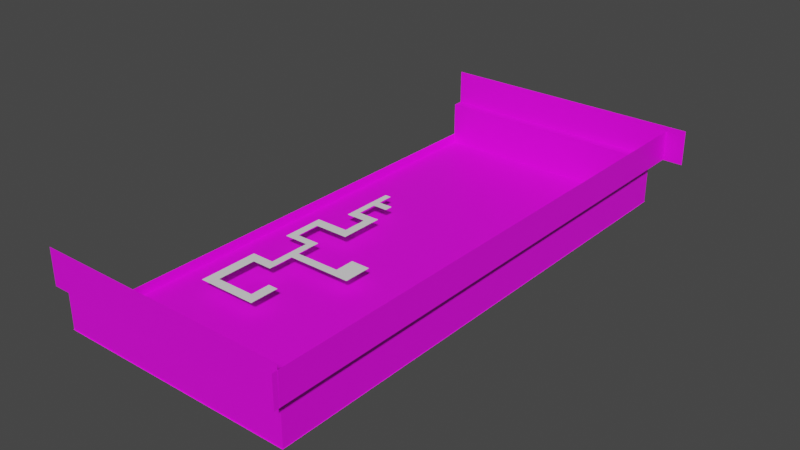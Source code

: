 # Source: maze.blend  (saved by Blender 3.2.14; exported with 4.5.12 LTS)
import bpy
from mathutils import Matrix  # noqa: F401  (used for matrix-valued properties, if any)

bpy.ops.wm.read_factory_settings(use_empty=True)
scene = bpy.context.scene
scene.name = 'Scene'

# ---- collections
col_collection = bpy.data.collections.new('Collection'); scene.collection.children.link(col_collection)
col_maze1 = bpy.data.collections.new('Maze1'); col_collection.children.link(col_maze1)

# ---- images (referenced by path relative to the original .blend; pixels are not part of the script)
import os
ASSET_DIR = os.environ.get("B2B_ASSET_DIR", "")  # directory of the original .blend (textures are referenced by path, not embedded)
HERE = os.path.dirname(os.path.abspath(__file__))  # packed textures are extracted next to this script under _unpacked/

def load_image(name, relpath, width, height, colorspace="sRGB"):
    """Load a texture the original file referenced (path relative to the .blend, or extracted next to this script)."""
    p = next((c for c in (os.path.join(HERE, relpath), os.path.join(ASSET_DIR, relpath)) if relpath and os.path.exists(c)), "")
    if p:
        img = bpy.data.images.load(p, check_existing=True)
        img.name = name
    else:  # same state as the original file: an image datablock whose file is absent (Cycles renders it pink)
        img = bpy.data.images.new(name, width, height)
        img.source = "FILE"
        img.filepath = "//" + (relpath or name)
    img.colorspace_settings.name = colorspace
    return img
img_chunk_01_ground = load_image('chunk_01_ground', 'Ground.png', 1024, 1024, 'sRGB')
img_stadium = load_image('stadium', 'Stadium.png', 1024, 1024, 'sRGB')

# ---- materials (node trees are filled in below, after node groups)
mat_material_001 = bpy.data.materials.new('Material.001')
mat_material_001.use_transparent_shadow = False
mat_material = bpy.data.materials.new('Material')
mat_material.use_transparent_shadow = False

# ---- material node trees
mat_material_001.use_nodes = True; mat_material_001.node_tree.nodes.clear()
_N = mat_material_001.node_tree.nodes; _L = mat_material_001.node_tree.links
n0 = _N.new('ShaderNodeBsdfPrincipled'); n0.name = 'Principled BSDF'; n0.location = (10, 300)
n0.distribution = 'GGX'
n0.subsurface_method = 'RANDOM_WALK_SKIN'
n0.inputs[3].default_value = 1.45
n0.inputs[27].default_value = (0.0, 0.0, 0.0, 1.0)
n0.inputs[28].default_value = 1.0
n1 = _N.new('ShaderNodeOutputMaterial'); n1.name = 'Material Output'; n1.location = (300, 300)
n2 = _N.new('ShaderNodeTexImage'); n2.name = 'Image Texture'; n2.location = (-280, 260)
n2.image = img_chunk_01_ground
_L.new(n0.outputs[0], n1.inputs[0])
_L.new(n2.outputs[0], n0.inputs[0])
n1.is_active_output = True
mat_material.use_nodes = True; mat_material.node_tree.nodes.clear()
_N = mat_material.node_tree.nodes; _L = mat_material.node_tree.links
n0 = _N.new('ShaderNodeBsdfPrincipled'); n0.name = 'Principled BSDF'; n0.location = (10, 300)
n0.distribution = 'GGX'
n0.subsurface_method = 'RANDOM_WALK_SKIN'
n0.inputs[3].default_value = 1.45
n0.inputs[27].default_value = (0.0, 0.0, 0.0, 1.0)
n0.inputs[28].default_value = 1.0
n1 = _N.new('ShaderNodeOutputMaterial'); n1.name = 'Material Output'; n1.location = (300, 300)
n2 = _N.new('ShaderNodeTexImage'); n2.name = 'Image Texture'; n2.location = (-280, 260)
n2.image = img_stadium
_L.new(n0.outputs[0], n1.inputs[0])
_L.new(n2.outputs[0], n0.inputs[0])
n1.is_active_output = True

# ---- world
world_world = bpy.data.worlds.new('World'); scene.world = world_world
world_world.use_nodes = True; world_world.node_tree.nodes.clear()
_N = world_world.node_tree.nodes; _L = world_world.node_tree.links
n0 = _N.new('ShaderNodeOutputWorld'); n0.name = 'World Output'; n0.location = (300, 300)
n1 = _N.new('ShaderNodeBackground'); n1.name = 'Background'; n1.location = (10, 300)
n1.inputs[0].default_value = (0.05088, 0.05088, 0.05088, 1.0)
_L.new(n1.outputs[0], n0.inputs[0])
n0.is_active_output = True
world_world.color = (0.05088, 0.05088, 0.05088)
world_world.use_sun_shadow = False
world_world.sun_shadow_jitter_overblur = 0.0

# ---- meshes
me_plane = bpy.data.meshes.new('Plane')
me_plane.from_pydata([(37.29, 79.22, 0.0), (-37.29, 79.22, 0.0), (37.29, -79.22, 0.0), (-37.29, -79.22, 0.0), (37.29, -61.69, 0.0), (37.29, -55.52, 0.0), (37.29, -49.35, 0.0), (37.29, -43.18, 0.0), (37.29, -37.01, 0.0), (37.29, -30.84, 0.0), (37.29, -24.68, 0.0), (37.29, -18.51, 0.0), (37.29, -12.34, 0.0), (37.29, -6.169, 0.0), (37.29, -1.289e-05, 0.0), (37.29, 6.169, 0.0), (37.29, 12.34, 0.0), (37.29, 18.51, 0.0), (37.29, 24.68, 0.0), (37.29, 30.84, 0.0), (37.29, 37.01, 0.0), (37.29, 43.18, 0.0), (37.29, 49.35, 0.0), (37.29, 55.52, 0.0), (37.29, 61.69, 0.0), (-37.29, 61.69, 0.0), (-37.29, 55.52, 0.0), (-37.29, 49.35, 0.0), (-37.29, 43.18, 0.0), (-37.29, 37.01, 0.0), (-37.29, 30.84, 0.0), (-37.29, 24.68, 0.0), (-37.29, 18.51, 0.0), (-37.29, 12.34, 0.0), (-37.29, 6.169, 0.0), (-37.29, 1.289e-05, 0.0), (-37.29, -6.169, 0.0), (-37.29, -12.34, 0.0), (-37.29, -18.51, 0.0), (-37.29, -24.68, 0.0), (-37.29, -30.84, 0.0), (-37.29, -37.01, 0.0), (-37.29, -43.18, 0.0), (-37.29, -49.35, 0.0), (-37.29, -55.52, 0.0), (-37.29, -61.69, 0.0)], [], [(24, 0, 1, 25), (2, 4, 45, 3), (4, 5, 44, 45), (5, 6, 43, 44), (6, 7, 42, 43), (7, 8, 41, 42), (8, 9, 40, 41), (9, 10, 39, 40), (10, 11, 38, 39), (11, 12, 37, 38), (12, 13, 36, 37), (13, 14, 35, 36), (14, 15, 34, 35), (15, 16, 33, 34), (16, 17, 32, 33), (17, 18, 31, 32), (18, 19, 30, 31), (19, 20, 29, 30), (20, 21, 28, 29), (21, 22, 27, 28), (22, 23, 26, 27), (23, 24, 25, 26)])
_uv = me_plane.uv_layers.new(name='UVMap')
_uv.uv.foreach_set('vector', [0.6667, 0.8893, 0.6667, 1.0, 0.0, 1.0, 0.0, 0.8893, 0.6667, 0.0, 0.6667, 0.1107, 0.0, 0.1107, 0.0, 0.0, 0.6667, 0.1107, 0.6667, 0.1496, 0.0, 0.1496, 0.0, 0.1107, 0.6667, 0.1496, 0.6667, 0.1885, 0.0, 0.1885, 0.0, 0.1496, 0.6667, 0.1885, 0.6667, 0.2275, 0.0, 0.2275, 0.0, 0.1885, 0.6667, 0.2275, 0.6667, 0.2664, 0.0, 0.2664, 0.0, 0.2275, 0.6667, 0.2664, 0.6667, 0.3053, 0.0, 0.3053, 0.0, 0.2664, 0.6667, 0.3053, 0.6667, 0.3443, 0.0, 0.3443, 0.0, 0.3053, 0.6667, 0.3443, 0.6667, 0.3832, 0.0, 0.3832, 0.0, 0.3443, 0.6667, 0.3832, 0.6667, 0.4221, 0.0, 0.4221, 0.0, 0.3832, 0.6667, 0.4221, 0.6667, 0.4611, 0.0, 0.4611, 0.0, 0.4221, 0.6667, 0.4611, 0.6667, 0.5, 0.0, 0.5, 0.0, 0.4611, 0.6667, 0.5, 0.6667, 0.5389, 0.0, 0.5389, 0.0, 0.5, 0.6667, 0.5389, 0.6667, 0.5779, 0.0, 0.5779, 0.0, 0.5389, 0.6667, 0.5779, 0.6667, 0.6168, 0.0, 0.6168, 0.0, 0.5779, 0.6667, 0.6168, 0.6667, 0.6557, 0.0, 0.6557, 0.0, 0.6168, 0.6667, 0.6557, 0.6667, 0.6947, 0.0, 0.6947, 0.0, 0.6557, 0.6667, 0.6947, 0.6667, 0.7336, 0.0, 0.7336, 0.0, 0.6947, 0.6667, 0.7336, 0.6667, 0.7725, 0.0, 0.7725, 0.0, 0.7336, 0.6667, 0.7725, 0.6667, 0.8115, 0.0, 0.8115, 0.0, 0.7725, 0.6667, 0.8115, 0.6667, 0.8504, 0.0, 0.8504, 0.0, 0.8115, 0.6667, 0.8504, 0.6667, 0.8893, 0.0, 0.8893, 0.0, 0.8504])
me_plane.materials.append(mat_material_001)
me_plane.use_paint_bone_selection = False
me_plane.use_paint_mask = True
me_plane.update()
me_cube = bpy.data.meshes.new('Cube')
me_cube.from_pydata([(23.79, -50.55, 0.0), (23.79, -50.55, 1.983), (0.0, -50.55, 0.0), (0.0, -50.55, 1.983), (23.79, 0.0, 0.0), (23.79, 0.0, 1.983), (23.79, -52.54, 8.921), (23.79, -50.55, 8.921), (0.0, -52.54, 8.921), (0.0, -50.55, 8.921), (23.79, 0.0, 8.921), (25.77, 0.0, 8.921), (25.77, -53.55, 14.92), (25.77, -53.55, 8.921), (-23.79, -50.55, 0.0), (-23.79, -50.55, 1.983), (-23.79, 0.0, 0.0), (-23.79, 0.0, 1.983), (-23.79, -50.55, 8.921), (23.79, 50.55, 0.0), (23.79, 50.55, 1.983), (0.0, 50.55, 0.0), (0.0, 50.55, 1.983), (23.79, 52.54, 8.921), (23.79, 50.55, 8.921), (25.77, 50.55, 8.921), (25.77, 52.54, 8.921), (0.0, 52.54, 8.921), (0.0, 50.55, 8.921), (-23.79, 50.55, 0.0), (-23.79, 50.55, 1.983), (-23.79, 52.54, 8.921), (-23.79, 50.55, 8.921), (-23.79, -52.54, 8.921), (0.0, -52.54, 15.92), (23.79, -52.54, 15.92), (-23.79, -52.54, 15.92), (25.77, -50.55, 8.921), (25.77, -52.54, 8.921), (25.77, -50.55, 14.92), (25.77, 0.0, 14.92), (25.77, 50.55, 14.92), (0.0, 52.54, 15.92), (23.79, 52.54, 15.92), (-23.79, 52.54, 15.92), (25.77, 52.55, 8.921), (25.77, 52.55, 14.92), (25.79, -52.54, 8.921), (25.79, -52.54, 15.92), (29.79, 52.54, 8.921), (29.79, 52.54, 15.92)], [], [(11, 37, 39, 40), (1, 0, 2, 3), (0, 1, 5, 4), (6, 7, 9, 8), (7, 37, 11, 10), (1, 3, 9, 7), (5, 1, 7, 10), (39, 37, 13, 12), (15, 3, 2, 14), (14, 16, 17, 15), (33, 8, 9, 18), (15, 18, 9, 3), (20, 22, 21, 19), (19, 4, 5, 20), (23, 27, 28, 24), (24, 10, 11, 25), (25, 26, 23, 24), (20, 24, 28, 22), (5, 10, 24, 20), (30, 29, 21, 22), (29, 30, 17, 16), (31, 32, 28, 27), (30, 22, 28, 32), (6, 8, 34, 35), (8, 33, 36, 34), (37, 7, 6, 38), (25, 11, 40, 41), (25, 41, 46, 45), (31, 27, 42, 44), (27, 23, 43, 42), (6, 35, 48, 47), (43, 23, 49, 50)])
_uv = me_cube.uv_layers.new(name='UVMap')
_uv.uv.foreach_set('vector', [0.6077, 0.4953, 0.6077, 0.9717, 0.5512, 0.9717, 0.5512, 0.4953, 0.6731, 0.0, 0.6918, 0.0, 0.6918, 0.2242, 0.6731, 0.2242, 0.5512, 0.9529, 0.5325, 0.9529, 0.5325, 0.4764, 0.5512, 0.4764, 0.01868, 0.9902, 0.01868, 0.9716, 0.2429, 0.9716, 0.2429, 0.9902, 0.01868, 0.9716, 0.0, 0.9716, 0.0, 0.4951, 0.01868, 0.4951, 0.6731, 0.0, 0.6731, 0.2242, 0.6077, 0.2242, 0.6077, 0.0, 0.5325, 0.4764, 0.5325, 0.9529, 0.4671, 0.9529, 0.4671, 0.4764, 0.5512, 0.9717, 0.6077, 0.9717, 0.6077, 1.0, 0.5512, 1.0, 0.6731, 0.4484, 0.6731, 0.2242, 0.6918, 0.2242, 0.6918, 0.4484, 0.9265, 0.0, 0.9265, 0.4764, 0.9078, 0.4764, 0.9078, 0.0, 0.4671, 0.9902, 0.2429, 0.9902, 0.2429, 0.9716, 0.4671, 0.9716, 0.6731, 0.4484, 0.6077, 0.4484, 0.6077, 0.2242, 0.6731, 0.2242, 0.7572, 0.4484, 0.7572, 0.2242, 0.7759, 0.2242, 0.7759, 0.4484, 0.5512, 0.0, 0.5512, 0.4764, 0.5325, 0.4764, 0.5325, 0.0, 0.01868, 0.0, 0.2429, 0.0, 0.2429, 0.01868, 0.01868, 0.01868, 0.01868, 0.01868, 0.01868, 0.4951, 0.0, 0.4951, 0.0, 0.01868, 0.0, 0.01868, 0.0, 0.0, 0.01868, 0.0, 0.01868, 0.01868, 0.7572, 0.4484, 0.6918, 0.4484, 0.6918, 0.2242, 0.7572, 0.2242, 0.5325, 0.4764, 0.4671, 0.4764, 0.4671, 0.0, 0.5325, 0.0, 0.7572, 0.0, 0.7759, 0.0, 0.7759, 0.2242, 0.7572, 0.2242, 0.9265, 0.9529, 0.9078, 0.9529, 0.9078, 0.4764, 0.9265, 0.4764, 0.4671, 0.0, 0.4671, 0.01868, 0.2429, 0.01868, 0.2429, 0.0, 0.7572, 0.0, 0.7572, 0.2242, 0.6918, 0.2242, 0.6918, 0.0, 0.9078, 0.01885, 0.9078, 0.2431, 0.8418, 0.2431, 0.8418, 0.01885, 0.9078, 0.2431, 0.9078, 0.4673, 0.8418, 0.4673, 0.8418, 0.2431, 0.0, 0.9716, 0.01868, 0.9716, 0.01868, 0.9902, 0.0, 0.9902, 0.6077, 0.01885, 0.6077, 0.4953, 0.5512, 0.4953, 0.5512, 0.01885, 0.6077, 0.01885, 0.5512, 0.01885, 0.5512, 0.0, 0.6077, 0.0, 0.8418, 0.0, 0.8418, 0.2242, 0.7759, 0.2242, 0.7759, 0.0, 0.8418, 0.2242, 0.8418, 0.4484, 0.7759, 0.4484, 0.7759, 0.2242, 0.9078, 0.01885, 0.8418, 0.01885, 0.8418, 0.0, 0.9078, 0.0, 0.7759, 0.4484, 0.8418, 0.4484, 0.8418, 0.505, 0.7759, 0.505])
me_cube.materials.append(mat_material)
me_cube.update()
me_plane_maze_012 = bpy.data.meshes.new('Plane.maze.012')
me_plane_maze_012.from_pydata([(-13.6, 6.0, 3.0), (-13.6, 3.986, 3.0), (-12.34, 6.0, 3.0), (-12.34, 3.986, 3.0), (-13.6, 15.0, 3.0), (-12.34, 15.0, 3.0), (-12.34, 11.74, 3.0), (-13.6, 11.74, 3.0), (-13.6, 10.02, 3.0), (-12.34, 10.02, 3.0)], [], [(3, 2, 0, 1), (7, 6, 5, 4), (8, 9, 6, 7), (0, 2, 9, 8)])
_uv = me_plane_maze_012.uv_layers.new(name='UVMap')
_uv.uv.foreach_set('vector', [0.1746, 1.0, 0.1746, 1.0, 0.1746, 1.0, 0.1746, 1.0, 0.1746, 1.0, 0.1746, 1.0, 0.1746, 1.0, 0.1746, 1.0, 0.1746, 1.0, 0.1746, 1.0, 0.1746, 1.0, 0.1746, 1.0, 0.1746, 1.0, 0.1746, 1.0, 0.1746, 1.0, 0.1746, 1.0])
me_plane_maze_012.update()
me_plane_maze_013 = bpy.data.meshes.new('Plane.maze.013')
me_plane_maze_013.from_pydata([(-12.34, 11.74, 3.0), (-12.34, 10.02, 3.0), (-9.343, 11.74, 3.0), (-9.343, 10.02, 3.0)], [], [(0, 1, 3, 2)])
_uv = me_plane_maze_013.uv_layers.new(name='UVMap')
_uv.uv.foreach_set('vector', [0.1746, 1.0, 0.1746, 1.0, 0.1746, 1.0, 0.1746, 1.0])
me_plane_maze_013.update()
me_plane_maze_014 = bpy.data.meshes.new('Plane.maze.014')
me_plane_maze_014.from_pydata([(-7.824, 6.0, 3.0), (-9.598, 6.0, 3.0), (-7.824, 3.986, 3.0), (-9.598, 3.986, 3.0), (-12.34, 6.0, 3.0), (-12.34, 3.986, 3.0)], [], [(3, 2, 0, 1), (3, 1, 4, 5)])
_uv = me_plane_maze_014.uv_layers.new(name='UVMap')
_uv.uv.foreach_set('vector', [0.1746, 1.0, 0.1746, 1.0, 0.1746, 1.0, 0.1746, 1.0, 0.1746, 1.0, 0.1746, 1.0, 0.1746, 1.0, 0.1746, 1.0])
me_plane_maze_014.update()
me_plane_maze_015 = bpy.data.meshes.new('Plane.maze.015')
me_plane_maze_015.from_pydata([(-7.824, -1.0, 3.0), (-7.824, -3.1, 3.0), (-9.598, -3.1, 3.0), (-9.598, -1.0, 3.0), (-7.824, 3.986, 3.0), (-9.598, 3.986, 3.0)], [], [(3, 2, 1, 0), (3, 0, 4, 5)])
_uv = me_plane_maze_015.uv_layers.new(name='UVMap')
_uv.uv.foreach_set('vector', [0.1746, 1.0, 0.1746, 1.0, 0.1746, 1.0, 0.1746, 1.0, 0.1746, 1.0, 0.1746, 1.0, 0.1746, 1.0, 0.1746, 1.0])
me_plane_maze_015.update()
me_plane_maze_016 = bpy.data.meshes.new('Plane.maze.016')
me_plane_maze_016.from_pydata([(-16.38, -1.0, 3.0), (-14.82, -1.0, 3.0), (-14.82, -3.1, 3.0), (-16.38, -3.1, 3.0), (-9.598, -3.1, 3.0), (-9.598, -1.0, 3.0)], [], [(3, 2, 1, 0), (1, 2, 4, 5)])
_uv = me_plane_maze_016.uv_layers.new(name='UVMap')
_uv.uv.foreach_set('vector', [0.1746, 1.0, 0.1746, 1.0, 0.1746, 1.0, 0.1746, 1.0, 0.1746, 1.0, 0.1746, 1.0, 0.1746, 1.0, 0.1746, 1.0])
me_plane_maze_016.update()
me_plane_maze_017 = bpy.data.meshes.new('Plane.maze.017')
me_plane_maze_017.from_pydata([(-16.38, -8.0, 3.0), (-16.38, -9.587, 3.0), (-14.82, -8.0, 3.0), (-14.82, -9.587, 3.0), (-14.82, -3.1, 3.0), (-16.38, -3.1, 3.0)], [], [(3, 2, 0, 1), (0, 2, 4, 5)])
_uv = me_plane_maze_017.uv_layers.new(name='UVMap')
_uv.uv.foreach_set('vector', [0.1746, 1.0, 0.1746, 1.0, 0.1746, 1.0, 0.1746, 1.0, 0.1746, 1.0, 0.1746, 1.0, 0.1746, 1.0, 0.1746, 1.0])
me_plane_maze_017.update()
me_plane_maze_018 = bpy.data.meshes.new('Plane.maze.018')
me_plane_maze_018.from_pydata([(-9.905, -8.0, 3.0), (-11.38, -8.0, 3.0), (-9.905, -9.587, 3.0), (-11.38, -9.587, 3.0), (-14.82, -8.0, 3.0), (-14.82, -9.587, 3.0)], [], [(3, 2, 0, 1), (3, 1, 4, 5)])
_uv = me_plane_maze_018.uv_layers.new(name='UVMap')
_uv.uv.foreach_set('vector', [0.1746, 1.0, 0.1746, 1.0, 0.1746, 1.0, 0.1746, 1.0, 0.1746, 1.0, 0.1746, 1.0, 0.1746, 1.0, 0.1746, 1.0])
me_plane_maze_018.update()
me_plane_maze_019 = bpy.data.meshes.new('Plane.maze.019')
me_plane_maze_019.from_pydata([(-9.905, -18.0, 3.0), (-9.905, -20.0, 3.0), (-11.38, -20.0, 3.0), (-11.38, -18.0, 3.0), (-9.905, -13.0, 3.0), (-11.38, -13.0, 3.0), (-9.905, -14.75, 3.0), (-11.38, -14.75, 3.0), (-9.905, -9.587, 3.0), (-11.38, -9.587, 3.0)], [], [(3, 2, 1, 0), (7, 6, 4, 5), (3, 0, 6, 7), (5, 4, 8, 9)])
_uv = me_plane_maze_019.uv_layers.new(name='UVMap')
_uv.uv.foreach_set('vector', [0.1746, 1.0, 0.1746, 1.0, 0.1746, 1.0, 0.1746, 1.0, 0.1746, 1.0, 0.1746, 1.0, 0.1746, 1.0, 0.1746, 1.0, 0.1746, 1.0, 0.1746, 1.0, 0.1746, 1.0, 0.1746, 1.0, 0.1746, 1.0, 0.1746, 1.0, 0.1746, 1.0, 0.1746, 1.0])
me_plane_maze_019.update()
me_plane_maze_020 = bpy.data.meshes.new('Plane.maze.020')
me_plane_maze_020.from_pydata([(-9.905, -13.0, 3.0), (-9.905, -14.75, 3.0), (3.095, -13.0, 3.0), (3.095, -14.75, 3.0), (-0.8048, -14.75, 3.0), (-0.8048, -13.0, 3.0), (-7.127, -13.0, 3.0), (-7.127, -14.75, 3.0)], [], [(5, 4, 3, 2), (6, 7, 4, 5), (0, 1, 7, 6)])
_uv = me_plane_maze_020.uv_layers.new(name='UVMap')
_uv.uv.foreach_set('vector', [0.1746, 1.0, 0.1746, 1.0, 0.1746, 1.0, 0.1746, 1.0, 0.1746, 1.0, 0.1746, 1.0, 0.1746, 1.0, 0.1746, 1.0, 0.1746, 1.0, 0.1746, 1.0, 0.1746, 1.0, 0.1746, 1.0])
me_plane_maze_020.update()
me_plane_maze_021 = bpy.data.meshes.new('Plane.maze.021')
me_plane_maze_021.from_pydata([(3.095, -13.0, 3.0), (-0.8048, -13.0, 3.0), (3.095, -9.0, 3.0), (-0.8048, -9.0, 3.0)], [], [(1, 0, 2, 3)])
_uv = me_plane_maze_021.uv_layers.new(name='UVMap')
_uv.uv.foreach_set('vector', [0.1746, 1.0, 0.1746, 1.0, 0.1746, 1.0, 0.1746, 1.0])
me_plane_maze_021.update()
me_plane_maze_022 = bpy.data.meshes.new('Plane.maze.022')
me_plane_maze_022.from_pydata([(-16.0, -18.0, 3.0), (-13.9, -18.0, 3.0), (-13.9, -20.0, 3.0), (-16.0, -20.0, 3.0), (-13.9, -18.0, 3.0), (-13.9, -20.0, 3.0), (-11.38, -20.0, 3.0), (-11.38, -18.0, 3.0)], [], [(3, 5, 4, 0), (1, 2, 6, 7)])
_uv = me_plane_maze_022.uv_layers.new(name='UVMap')
_uv.uv.foreach_set('vector', [0.0, 1.0, 0.1746, 1.0, 0.1746, 1.0, 0.0, 1.0, 0.1746, 1.0, 0.1746, 1.0, 0.1746, 1.0, 0.1746, 1.0])
me_plane_maze_022.update()
me_plane_maze_023 = bpy.data.meshes.new('Plane.maze.023')
me_plane_maze_023.from_pydata([(-16.0, -30.0, 3.0), (-16.0, -28.0, 3.0), (-13.9, -30.0, 3.0), (-13.9, -28.0, 3.0), (-16.0, -28.0, 3.0), (-13.9, -28.0, 3.0), (-13.9, -20.0, 3.0), (-16.0, -20.0, 3.0)], [], [(0, 2, 5, 4), (1, 3, 6, 7)])
_uv = me_plane_maze_023.uv_layers.new(name='UVMap')
_uv.uv.foreach_set('vector', [0.0, 0.0, 0.1746, 0.0, 0.1746, 1.0, 0.0, 1.0, 0.0, 1.0, 0.1746, 1.0, 0.1746, 1.0, 0.0, 1.0])
me_plane_maze_023.update()
me_plane_maze_024 = bpy.data.meshes.new('Plane.maze.024')
me_plane_maze_024.from_pydata([(-4.0, -30.0, 3.0), (-4.0, -28.0, 3.0), (-13.9, -30.0, 3.0), (-13.9, -28.0, 3.0), (-6.048, -30.0, 3.0), (-6.048, -28.0, 3.0)], [], [(4, 0, 1, 5), (2, 4, 5, 3)])
_uv = me_plane_maze_024.uv_layers.new(name='UVMap')
_uv.uv.foreach_set('vector', [0.8294, 0.0, 1.0, 0.0, 1.0, 1.0, 0.8294, 1.0, 0.1746, 0.0, 0.8294, 0.0, 0.8294, 1.0, 0.1746, 1.0])
me_plane_maze_024.update()
me_plane_maze_025 = bpy.data.meshes.new('Plane.maze.025')
me_plane_maze_025.from_pydata([(-4.0, -28.0, 3.0), (-6.048, -28.0, 3.0), (-4.0, -24.0, 3.0), (-6.048, -24.0, 3.0)], [], [(1, 0, 2, 3)])
_uv = me_plane_maze_025.uv_layers.new(name='UVMap')
_uv.uv.foreach_set('vector', [0.8294, 1.0, 1.0, 1.0, 1.0, 1.0, 0.8294, 1.0])
me_plane_maze_025.update()

# ---- objects
ob_empty = bpy.data.objects.new('Empty', None)
ob_ground = bpy.data.objects.new('ground', me_plane)
ob_stadium = bpy.data.objects.new('stadium', me_cube)
ob_plane_001 = bpy.data.objects.new('Plane.001', me_plane_maze_012)
ob_plane_002 = bpy.data.objects.new('Plane.002', me_plane_maze_013)
ob_plane_003 = bpy.data.objects.new('Plane.003', me_plane_maze_014)
ob_plane_004 = bpy.data.objects.new('Plane.004', me_plane_maze_015)
ob_plane_005 = bpy.data.objects.new('Plane.005', me_plane_maze_016)
ob_plane_006 = bpy.data.objects.new('Plane.006', me_plane_maze_017)
ob_plane_007 = bpy.data.objects.new('Plane.007', me_plane_maze_018)
ob_plane_008 = bpy.data.objects.new('Plane.008', me_plane_maze_019)
ob_plane_009 = bpy.data.objects.new('Plane.009', me_plane_maze_020)
ob_plane_010 = bpy.data.objects.new('Plane.010', me_plane_maze_021)
ob_plane_011 = bpy.data.objects.new('Plane.011', me_plane_maze_022)
ob_plane_012 = bpy.data.objects.new('Plane.012', me_plane_maze_023)
ob_plane_013 = bpy.data.objects.new('Plane.013', me_plane_maze_024)
ob_plane_014 = bpy.data.objects.new('Plane.014', me_plane_maze_025)

# ---- transforms, parenting, visibility, modifiers, constraints
ob_empty.location = (0.0, 0.0, 1.907)
ob_empty.scale = (6.963, 12.87, 2.561)
ob_empty.empty_display_type = 'IMAGE'
ob_empty.empty_display_size = 5.0
ob_ground.location = (0.0, 0.0, 0.0)
ob_ground.scale = (0.64, 0.64, 1.0)
ob_stadium.location = (0.0, 0.0, 0.0)
ob_plane_001.location = (0.0, 0.0, 0.0)
ob_plane_002.location = (0.0, 0.0, 0.0)
ob_plane_003.location = (0.0, 0.0, 0.0)
ob_plane_004.location = (0.0, 0.0, 0.0)
ob_plane_005.location = (0.0, 0.0, 0.0)
ob_plane_006.location = (0.0, 0.0, 0.0)
ob_plane_007.location = (0.0, 0.0, 0.0)
ob_plane_008.location = (0.0, 0.0, 0.0)
ob_plane_009.location = (0.0, 0.0, 0.0)
ob_plane_010.location = (0.0, 0.0, 0.0)
ob_plane_011.location = (0.0, 0.0, 0.0)
ob_plane_012.location = (0.0, 0.0, 0.0)
ob_plane_013.location = (0.0, 0.0, 0.0)
ob_plane_014.location = (0.0, 0.0, 0.0)

# ---- collection membership
scene.collection.objects.link(ob_empty)
col_collection.objects.link(ob_ground)
col_collection.objects.link(ob_stadium)
col_maze1.objects.link(ob_plane_001)
col_maze1.objects.link(ob_plane_002)
col_maze1.objects.link(ob_plane_003)
col_maze1.objects.link(ob_plane_004)
col_maze1.objects.link(ob_plane_005)
col_maze1.objects.link(ob_plane_006)
col_maze1.objects.link(ob_plane_007)
col_maze1.objects.link(ob_plane_008)
col_maze1.objects.link(ob_plane_009)
col_maze1.objects.link(ob_plane_010)
col_maze1.objects.link(ob_plane_011)
col_maze1.objects.link(ob_plane_012)
col_maze1.objects.link(ob_plane_013)
col_maze1.objects.link(ob_plane_014)

# ---- scene / render settings (as saved in the file)
scene.frame_start = 1; scene.frame_end = 250; scene.frame_set(1)
scene.render.engine = 'BLENDER_EEVEE_NEXT'
scene.cycles.sampling_pattern = 'TABULATED_SOBOL'
scene.cycles.use_light_tree = False
scene.view_settings.view_transform = 'Filmic'
bpy.context.view_layer.update()

# ---- added for rendering (the .blend has no active camera and no usable light): camera, sun
cam_auto = bpy.data.cameras.new('AutoCamera')
cam_auto.lens = 50.0
cam_auto.sensor_width = 36.0
cam_auto.clip_end = 1947.95
ob_auto_camera = bpy.data.objects.new('AutoCamera', cam_auto)
scene.collection.objects.link(ob_auto_camera)
ob_auto_camera.location = (113.956, -133.694, 96.7566)
ob_auto_camera.rotation_euler = (1.09748, -7.21219e-08, 0.694738)
scene.camera = ob_auto_camera
light_auto_sun = bpy.data.lights.new('AutoSun', 'SUN')
light_auto_sun.energy = 3.0
light_auto_sun.angle = 0.0523599
ob_auto_sun = bpy.data.objects.new('AutoSun', light_auto_sun)
scene.collection.objects.link(ob_auto_sun)
ob_auto_sun.rotation_euler = (0.872665, 0.174533, 0.523599)
bpy.context.view_layer.update()
